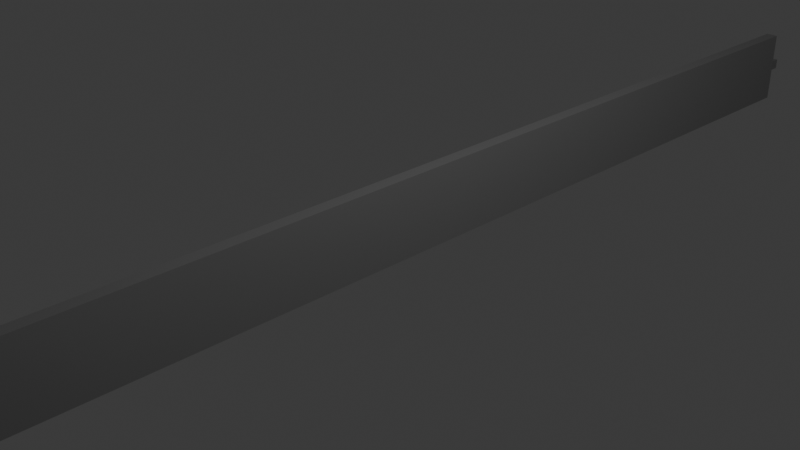 # Source: caliperspart1.blend  (saved by Blender 4.5.87; exported with 4.5.12 LTS)
import bpy
from mathutils import Matrix  # noqa: F401  (used for matrix-valued properties, if any)

bpy.ops.wm.read_factory_settings(use_empty=True)
scene = bpy.context.scene
scene.name = 'Scene'

# ---- collections
col_collection = bpy.data.collections.new('Collection'); scene.collection.children.link(col_collection)

# ---- materials (node trees are filled in below, after node groups)
mat_material = bpy.data.materials.new('Material')
mat_material.alpha_threshold = 0.0
mat_material.roughness = 0.5
mat_material.line_color = (0.0, 0.0, 0.0, 1.0)
mat_material_001 = bpy.data.materials.new('Material.001')
mat_material_001.alpha_threshold = 0.0
mat_material_001.roughness = 0.5
mat_material_001.line_color = (0.0, 0.0, 0.0, 1.0)

# ---- material node trees
mat_material.use_nodes = True; mat_material.node_tree.nodes.clear()
_N = mat_material.node_tree.nodes; _L = mat_material.node_tree.links
n0 = _N.new('ShaderNodeOutputMaterial'); n0.name = 'Material Output'; n0.location = (200, 100)
n1 = _N.new('ShaderNodeBsdfPrincipled'); n1.name = 'Principled BSDF'; n1.location = (-131, 100)
n1.inputs[0].default_value = (0.287, 0.287, 0.287, 1.0)
n1.inputs[1].default_value = 0.6327
n1.inputs[3].default_value = 1.45
_L.new(n1.outputs[0], n0.inputs[0])
n0.is_active_output = True
mat_material_001.use_nodes = True; mat_material_001.node_tree.nodes.clear()
_N = mat_material_001.node_tree.nodes; _L = mat_material_001.node_tree.links
n0 = _N.new('ShaderNodeOutputMaterial'); n0.name = 'Material Output'; n0.location = (200, 100)
n1 = _N.new('ShaderNodeBsdfPrincipled'); n1.name = 'Principled BSDF'; n1.location = (-131, 100)
n1.inputs[0].default_value = (0.287, 0.287, 0.287, 1.0)
n1.inputs[1].default_value = 0.6327
n1.inputs[3].default_value = 1.45
_L.new(n1.outputs[0], n0.inputs[0])
n0.is_active_output = True

# ---- world
world_world = bpy.data.worlds.new('World'); scene.world = world_world
world_world.use_nodes = True; world_world.node_tree.nodes.clear()
_N = world_world.node_tree.nodes; _L = world_world.node_tree.links
n0 = _N.new('ShaderNodeOutputWorld'); n0.name = 'World Output'; n0.location = (200, 100)
n1 = _N.new('ShaderNodeBackground'); n1.name = 'Background'; n1.location = (-200, 100)
n1.inputs[0].default_value = (0.05088, 0.05088, 0.05088, 1.0)
_L.new(n1.outputs[0], n0.inputs[0])
n0.is_active_output = True
world_world.color = (0.05088, 0.05088, 0.05088)
world_world.sun_shadow_jitter_overblur = 0.0

# ---- cameras
cam_camera = bpy.data.cameras.new('Camera')
cam_camera.clip_end = 100.0
cam_camera.ortho_scale = 7.314

# ---- lights
light_light = bpy.data.lights.new('Light', 'POINT')
light_light.energy = 1000.0
light_light.shadow_soft_size = 0.1

# ---- meshes
me_cube_002 = bpy.data.meshes.new('Cube.002')
me_cube_002.from_pydata([(-1.0, -1.0, -1.0), (-1.0, 0.9052, -1.0), (-1.0, 0.9052, 1.0), (1.0, -1.0, -1.0), (1.0, 0.9052, -1.0), (1.0, 0.9052, 1.0), (-1.0, -0.9538, -1.0), (-1.0, -0.9538, 1.0), (1.0, -0.9538, -1.0), (1.0, -0.9538, 1.0), (-1.0, -1.0, 0.3312), (-1.0, 0.9052, 0.3312), (1.0, 0.9052, 0.3312), (1.0, -1.0, 0.3312), (1.0, -0.955, 0.3312), (-1.0, -0.955, 0.3312)], [], [(15, 7, 2, 11), (11, 2, 5, 12), (6, 8, 3, 0), (15, 10, 13, 14), (5, 2, 7, 9), (1, 4, 8, 6), (12, 5, 9, 14), (7, 15, 14, 9), (0, 10, 15, 6), (4, 12, 14, 8), (3, 13, 10, 0), (8, 14, 13, 3), (1, 11, 12, 4), (6, 15, 11, 1)])
_uv = me_cube_002.uv_layers.new(name='UVMap')
_uv.uv.foreach_set('vector', [0.5414, 0.006069, 0.625, 0.006069, 0.625, 0.25, 0.5414, 0.25, 0.5414, 0.25, 0.625, 0.25, 0.625, 0.5, 0.5414, 0.5, 0.125, 0.7439, 0.375, 0.7439, 0.375, 0.75, 0.125, 0.75, 0.5414, 0.006069, 0.5414, 0.0, 0.5414, 0.75, 0.5414, 0.7439, 0.625, 0.5, 0.875, 0.5, 0.875, 0.7439, 0.625, 0.7439, 0.125, 0.5, 0.375, 0.5, 0.375, 0.7439, 0.125, 0.7439, 0.5414, 0.5, 0.625, 0.5, 0.625, 0.7439, 0.5414, 0.7439, 0.625, 0.006069, 0.5414, 0.006069, 0.5414, 0.7439, 0.625, 0.7439, 0.375, 0.0, 0.5414, 0.0, 0.5414, 0.006069, 0.375, 0.006069, 0.375, 0.5, 0.5414, 0.5, 0.5414, 0.7439, 0.375, 0.7439, 0.375, 0.75, 0.5414, 0.75, 0.5414, 1.0, 0.375, 1.0, 0.375, 0.7439, 0.5414, 0.7439, 0.5414, 0.75, 0.375, 0.75, 0.375, 0.25, 0.5414, 0.25, 0.5414, 0.5, 0.375, 0.5, 0.375, 0.006069, 0.5414, 0.006069, 0.5414, 0.25, 0.375, 0.25])
me_cube_002.materials.append(mat_material)
me_cube_002.update()
me_cube_007 = bpy.data.meshes.new('Cube.007')
me_cube_007.from_pydata([(1.0, 1.0, 1.0), (1.0, 1.0, -1.0), (1.0, -1.0, 1.016), (1.0, -1.0, -1.0), (-1.0, 0.8707, 0.2161), (-1.0, 0.8707, -0.2099), (-1.0, -0.8707, 0.2194), (-1.0, -0.8707, -0.2099), (-1.0, -1.109, -1.0), (-1.0, -1.109, 1.016), (1.0, -1.109, 1.016), (1.0, -1.109, -1.0), (1.0, -1.0, 1.758), (-1.0, -1.0, 1.758), (1.0, -1.109, 1.758), (-1.0, -1.109, 1.758), (-1.0, -1.05, -1.0), (-1.0, -1.05, 1.016), (1.0, -1.05, -1.0), (1.0, -1.05, 1.016), (-1.0, -1.05, 1.758), (1.0, -1.05, 1.758), (0.8294, -1.004, 2.202), (-1.0, -1.004, 2.2), (-1.0, -1.05, 2.2), (1.0, -1.05, 2.2), (0.3742, -1.02, 3.276), (-1.0, -1.02, 3.277), (-1.0, -1.05, 3.5), (0.4509, -1.016, 3.125), (-1.0, -1.05, 3.098), (-1.0, -1.016, 3.126), (-1.0, -1.0, -2.175), (1.0, -1.0, -2.175), (-1.0, -1.106, -2.175), (1.0, -1.106, -2.175), (-1.0, -1.05, -2.175), (1.0, -1.05, -2.175), (-1.0, -1.0, -5.152), (-1.0, -1.064, -5.152), (1.0, -1.061, -5.152), (-1.0, -1.05, -5.152), (1.0, -1.05, -5.152), (-1.0, -1.0, -6.205), (-1.0, -1.001, -6.205), (-1.0, -1.0, -6.205), (1.0, -1.041, -5.338), (1.0, -1.041, -5.152), (1.0, -1.041, -5.499), (-1.0, -1.0, -4.993), (-1.0, -1.05, -4.993), (-1.0, -1.067, -4.993), (1.0, -1.0, -4.993), (1.0, -1.05, -4.993), (1.0, -1.067, -4.993), (1.0, -1.041, -4.993), (-0.02765, -1.001, -4.993), (-0.02765, -1.001, -5.152), (0.0112, -1.002, -6.205), (-0.02765, -1.001, -6.205), (1.0, -1.067, -4.993), (1.0, -1.064, -5.152), (1.0, -1.038, -5.546), (1.0, -1.041, -5.499), (1.0, -1.067, -4.993), (1.0, -1.041, -4.993), (1.0, -1.0, -4.993), (1.0, -1.038, -4.993), (1.0, -1.0, -4.993), (1.0, -1.038, -5.152), (1.0, -1.038, -5.394), (-1.0, 1.0, 1.0), (-1.0, -1.0, 1.016), (-1.0, 1.0, -1.0), (-1.0, -1.0, -1.0), (-1.0, 1.0, 0.2161), (-1.0, 1.0, -0.2099), (1.0, 1.0, 0.222), (1.0, 1.0, -0.2101), (0.0, 1.0, 1.0), (0.0, -1.0, 1.016), (0.0, 1.0, -1.0), (0.0, -1.0, -1.0), (0.0, -1.0, -2.175), (0.0, -1.0, 1.758), (-0.08529, -1.004, 2.201), (-0.3129, -1.02, 3.276), (-0.2746, -1.016, 3.125), (0.0, 1.0, 0.219), (0.0, 1.0, -0.21), (-0.1134, 0.8707, 0.2161), (-0.1134, -0.8707, 0.2194), (-0.1134, 0.8707, -0.2099), (-0.1134, -0.8707, -0.2099), (-0.1134, 1.0, 0.2161), (-0.1134, 1.0, -0.2099), (1.0, -0.9419, 1.015), (-1.0, -0.9419, 1.015), (-1.0, -0.9419, -1.0), (1.0, -0.9419, -1.0), (-1.0, -0.8201, 0.2193), (-1.0, -0.8201, -0.2099), (0.0, -0.9419, -1.0), (0.0, -0.9419, 1.015), (-0.1134, -0.8201, 0.2193), (-0.1134, -0.8201, -0.2099)], [], [(103, 97, 72, 80), (17, 16, 8, 9), (95, 94, 88, 89), (102, 99, 3, 82), (99, 96, 2, 3), (81, 89, 78, 1), (11, 10, 9, 8), (82, 3, 33, 83), (9, 10, 14, 15), (18, 19, 10, 11), (21, 20, 15, 14), (19, 2, 12, 21), (80, 72, 13, 84), (17, 9, 15, 20), (72, 17, 20, 13), (10, 19, 21, 14), (84, 13, 23, 85), (3, 2, 19, 18), (3, 18, 37, 33), (72, 74, 16, 17), (22, 24, 25), (20, 21, 25, 24), (21, 12, 22, 25), (13, 20, 24, 23), (30, 29, 26, 28), (28, 26, 86, 27), (31, 30, 28, 27), (87, 31, 27, 86), (85, 23, 31, 87), (23, 24, 30, 31), (24, 22, 29, 30), (51, 50, 41, 39), (50, 49, 38, 41), (16, 74, 32, 36), (11, 8, 34, 35), (18, 11, 35, 37), (8, 16, 36, 34), (42, 40, 48, 46), (53, 54, 40, 42), (61, 40, 54, 60), (60, 51, 39, 61), (45, 59, 58, 44), (43, 59, 45), (46, 70, 69, 47), (61, 39, 44, 58, 62, 63), (41, 38, 43, 45), (39, 41, 45, 44), (38, 57, 59, 43), (54, 35, 34, 51, 60, 64), (60, 54, 64), (42, 46, 47), (69, 67, 65, 47), (56, 65, 67), (56, 66, 65), (52, 55, 65, 66), (37, 35, 54, 53), (37, 53, 55, 52, 33), (68, 66, 56, 49, 32, 83, 33, 52), (66, 68, 52), (36, 32, 49, 50), (34, 36, 50, 51), (47, 55, 53, 42), (57, 69, 70, 59), (69, 57, 56, 67), (62, 58, 59, 70), (46, 63, 62, 70), (49, 56, 57, 38), (100, 6, 72, 97), (101, 5, 73, 98), (6, 7, 74, 72), (5, 76, 73), (75, 4, 71), (101, 7, 93, 105), (88, 75, 71, 79), (78, 89, 88, 77), (77, 88, 79, 0), (22, 85, 87, 29), (29, 87, 86, 26), (12, 84, 85, 22), (2, 80, 84, 12), (74, 82, 83, 32), (73, 76, 89, 81), (98, 102, 82, 74), (96, 103, 80, 2), (105, 104, 90, 92), (95, 92, 90, 94), (7, 6, 91, 93), (76, 5, 92, 95), (100, 4, 90, 104), (4, 75, 94, 90), (6, 100, 104, 91), (93, 91, 104, 105), (0, 79, 103, 96), (73, 81, 102, 98), (5, 101, 105, 92), (7, 101, 98, 74), (4, 100, 97, 71), (1, 78, 77, 0, 96, 99), (81, 1, 99, 102), (79, 71, 97, 103), (48, 40, 61)])
_uv = me_cube_007.uv_layers.new(name='UVMap')
_uv.uv.foreach_set('vector', [0.75, 0.7427, 0.875, 0.7427, 0.875, 0.75, 0.75, 0.75, 0.625, 0.0, 0.375, 0.0, 0.375, 0.0, 0.625, 0.0, 0.4738, 0.25, 0.527, 0.25, 0.5274, 0.375, 0.4738, 0.375, 0.25, 0.7427, 0.375, 0.7427, 0.375, 0.75, 0.25, 0.75, 0.375, 0.7427, 0.625, 0.7427, 0.625, 0.75, 0.375, 0.75, 0.375, 0.375, 0.4738, 0.375, 0.4737, 0.5, 0.375, 0.5, 0.375, 0.75, 0.625, 0.75, 0.625, 1.0, 0.375, 1.0, 0.25, 0.75, 0.375, 0.75, 0.375, 0.75, 0.25, 0.75, 0.625, 1.0, 0.625, 0.75, 0.625, 0.75, 0.625, 1.0, 0.375, 0.75, 0.625, 0.75, 0.625, 0.75, 0.375, 0.75, 0.625, 0.75, 0.875, 0.75, 0.875, 0.75, 0.625, 0.75, 0.625, 0.75, 0.625, 0.75, 0.625, 0.75, 0.625, 0.75, 0.75, 0.75, 0.875, 0.75, 0.875, 0.75, 0.75, 0.75, 0.625, 0.0, 0.625, 0.0, 0.625, 0.0, 0.625, 0.0, 0.625, 0.0, 0.625, 0.0, 0.625, 0.0, 0.625, 0.0, 0.625, 0.75, 0.625, 0.75, 0.625, 0.75, 0.625, 0.75, 0.75, 0.75, 0.875, 0.75, 0.875, 0.75, 0.75, 0.75, 0.375, 0.75, 0.625, 0.75, 0.625, 0.75, 0.375, 0.75, 0.375, 0.75, 0.375, 0.75, 0.375, 0.75, 0.375, 0.75, 0.625, 0.0, 0.375, 0.0, 0.375, 0.0, 0.625, 0.0, 0.625, 0.75, 0.875, 0.75, 0.625, 0.75, 0.875, 0.75, 0.625, 0.75, 0.625, 0.75, 0.875, 0.75, 0.625, 0.75, 0.625, 0.75, 0.625, 0.75, 0.625, 0.75, 0.625, 0.0, 0.625, 0.0, 0.625, 0.0, 0.625, 0.0, 0.875, 0.75, 0.625, 0.75, 0.625, 0.75, 0.875, 0.75, 0.875, 0.75, 0.625, 0.75, 0.75, 0.75, 0.875, 0.75, 0.625, 0.0, 0.625, 0.0, 0.625, 0.0, 0.625, 0.0, 0.75, 0.75, 0.875, 0.75, 0.875, 0.75, 0.75, 0.75, 0.75, 0.75, 0.875, 0.75, 0.875, 0.75, 0.75, 0.75, 0.625, 0.0, 0.625, 0.0, 0.625, 0.0, 0.625, 0.0, 0.875, 0.75, 0.625, 0.75, 0.625, 0.75, 0.875, 0.75, 0.375, 0.0, 0.375, 0.0, 0.375, 0.0, 0.375, 0.0, 0.375, 0.0, 0.375, 0.0, 0.375, 0.0, 0.375, 0.0, 0.375, 0.0, 0.375, 0.0, 0.375, 0.0, 0.375, 0.0, 0.375, 0.75, 0.375, 1.0, 0.375, 1.0, 0.375, 0.75, 0.375, 0.75, 0.375, 0.75, 0.375, 0.75, 0.375, 0.75, 0.375, 0.0, 0.375, 0.0, 0.375, 0.0, 0.375, 0.0, 0.375, 0.75, 0.375, 0.75, 0.375, 0.75, 0.375, 0.75, 0.375, 0.75, 0.375, 0.75, 0.375, 0.75, 0.375, 0.75, 0.375, 0.75, 0.375, 0.75, 0.375, 0.75, 0.375, 0.75, 0.375, 0.75, 0.375, 1.0, 0.375, 1.0, 0.375, 0.75, 0.125, 0.75, 0.375, 0.75, 0.375, 0.75, 0.125, 0.75, 0.125, 0.75, 0.375, 0.75, 0.125, 0.75, 0.375, 0.75, 0.375, 0.75, 0.375, 0.75, 0.0, 0.0, 0.375, 0.75, 0.375, 1.0, 0.375, 1.0, 0.375, 0.75, 0.375, 0.75, 0.375, 0.75, 0.375, 0.0, 0.375, 0.0, 0.375, 0.0, 0.375, 0.0, 0.375, 0.0, 0.375, 0.0, 0.375, 0.0, 0.375, 0.0, 0.125, 0.75, 0.375, 0.75, 0.375, 0.75, 0.125, 0.75, 0.375, 0.75, 0.375, 0.75, 0.375, 1.0, 0.375, 1.0, 0.375, 0.75, 0.375, 0.75, 0.375, 0.75, 0.375, 0.75, 0.375, 0.75, 0.375, 0.75, 0.375, 0.75, 0.375, 0.75, 0.375, 0.75, 0.375, 0.75, 0.375, 0.75, 0.0, 0.0, 0.375, 0.75, 0.375, 0.75, 0.375, 0.75, 0.375, 0.75, 0.375, 0.75, 0.375, 0.75, 0.375, 0.75, 0.375, 0.75, 0.375, 0.75, 0.375, 0.75, 0.375, 0.75, 0.375, 0.75, 0.375, 0.75, 0.375, 0.75, 0.375, 0.75, 0.375, 0.75, 0.375, 0.75, 0.375, 0.75, 0.375, 0.75, 0.375, 0.75, 0.375, 0.75, 0.3158, 0.75, 0.125, 0.75, 0.125, 0.75, 0.25, 0.75, 0.375, 0.75, 0.375, 0.75, 0.375, 0.75, 0.375, 0.75, 0.375, 0.75, 0.375, 0.0, 0.375, 0.0, 0.375, 0.0, 0.375, 0.0, 0.375, 0.0, 0.375, 0.0, 0.375, 0.0, 0.375, 0.0, 0.375, 0.75, 0.375, 0.75, 0.375, 0.75, 0.375, 0.75, 0.375, 0.75, 0.375, 0.75, 0.375, 0.75, 0.375, 0.75, 0.375, 0.75, 0.375, 0.75, 0.375, 0.75, 0.375, 0.75, 0.375, 0.75, 0.375, 0.75, 0.375, 0.75, 0.375, 0.75, 0.375, 0.75, 0.375, 0.75, 0.375, 0.75, 0.375, 0.75, 0.125, 0.75, 0.375, 0.75, 0.375, 0.75, 0.125, 0.75, 0.6151, 0.01662, 0.6151, 0.009928, 0.625, 0.0, 0.625, 0.007268, 0.3849, 0.01662, 0.3849, 0.2401, 0.375, 0.25, 0.375, 0.007268, 0.6151, 0.009928, 0.3849, 0.009928, 0.375, 0.0, 0.625, 0.0, 0.3849, 0.2401, 0.4738, 0.25, 0.375, 0.25, 0.527, 0.25, 0.6151, 0.2401, 0.625, 0.25, 0.3849, 0.01662, 0.3849, 0.009928, 0.3849, 0.009928, 0.3849, 0.01662, 0.5274, 0.375, 0.527, 0.25, 0.625, 0.25, 0.625, 0.375, 0.4737, 0.5, 0.4738, 0.375, 0.5274, 0.375, 0.5278, 0.5, 0.5278, 0.5, 0.5274, 0.375, 0.625, 0.375, 0.625, 0.5, 0.625, 0.75, 0.75, 0.75, 0.75, 0.75, 0.625, 0.75, 0.625, 0.75, 0.75, 0.75, 0.75, 0.75, 0.625, 0.75, 0.625, 0.75, 0.75, 0.75, 0.75, 0.75, 0.625, 0.75, 0.625, 0.75, 0.75, 0.75, 0.75, 0.75, 0.625, 0.75, 0.125, 0.75, 0.25, 0.75, 0.25, 0.75, 0.125, 0.75, 0.375, 0.25, 0.4738, 0.25, 0.4738, 0.375, 0.375, 0.375, 0.125, 0.7427, 0.25, 0.7427, 0.25, 0.75, 0.125, 0.75, 0.625, 0.7427, 0.75, 0.7427, 0.75, 0.75, 0.625, 0.75, 0.3849, 0.01662, 0.6151, 0.01662, 0.6151, 0.2401, 0.3849, 0.2401, 0.4738, 0.25, 0.3849, 0.2401, 0.6151, 0.2401, 0.527, 0.25, 0.3849, 0.009928, 0.6151, 0.009928, 0.6151, 0.009928, 0.3849, 0.009928, 0.4738, 0.25, 0.3849, 0.2401, 0.3849, 0.2401, 0.4738, 0.25, 0.6151, 0.01662, 0.6151, 0.2401, 0.6151, 0.2401, 0.6151, 0.01662, 0.6151, 0.2401, 0.527, 0.25, 0.527, 0.25, 0.6151, 0.2401, 0.6151, 0.009928, 0.6151, 0.01662, 0.6151, 0.01662, 0.6151, 0.009928, 0.3849, 0.009928, 0.6151, 0.009928, 0.6151, 0.01662, 0.3849, 0.01662, 0.625, 0.5, 0.75, 0.5, 0.75, 0.7427, 0.625, 0.7427, 0.125, 0.5, 0.25, 0.5, 0.25, 0.7427, 0.125, 0.7427, 0.3849, 0.2401, 0.3849, 0.01662, 0.3849, 0.01662, 0.3849, 0.2401, 0.3849, 0.009928, 0.3849, 0.01662, 0.375, 0.007268, 0.375, 0.0, 0.6151, 0.2401, 0.6151, 0.01662, 0.625, 0.007268, 0.625, 0.25, 0.375, 0.5, 0.4737, 0.5, 0.5278, 0.5, 0.625, 0.5, 0.625, 0.7427, 0.375, 0.7427, 0.25, 0.5, 0.375, 0.5, 0.375, 0.7427, 0.25, 0.7427, 0.75, 0.5, 0.875, 0.5, 0.875, 0.7427, 0.75, 0.7427, 0.375, 0.75, 0.375, 0.75, 0.375, 0.75])
me_cube_007.materials.append(mat_material_001)
me_cube_007.materials.append(None)
me_cube_007.use_mirror_vertex_groups = False
me_cube_007.update()

# ---- objects
ob_light = bpy.data.objects.new('Light', light_light)
ob_camera = bpy.data.objects.new('Camera', cam_camera)
ob_cube_002 = bpy.data.objects.new('Cube.002', me_cube_002)
ob_cube_007 = bpy.data.objects.new('Cube.007', me_cube_007)

# ---- transforms, parenting, visibility, modifiers, constraints
ob_light.location = (4.076, 1.005, 5.904)
ob_light.rotation_euler = (0.6503, 0.05522, 1.866)
ob_light.lock_rotations_4d = False
ob_light.empty_display_type = 'ARROWS'
ob_light.color = (0.0, 0.0, 0.0, 0.0)
ob_light.lineart.crease_threshold = 0.0
ob_camera.location = (7.359, -6.926, 4.958)
ob_camera.rotation_euler = (1.109, 0.0, 0.8149)
ob_camera.lock_rotations_4d = False
ob_camera.empty_display_type = 'ARROWS'
ob_camera.color = (0.0, 0.0, 0.0, 0.0)
ob_camera.display_type = 'WIRE'
ob_camera.lineart.crease_threshold = 0.0
ob_cube_002.location = (-0.04006, 1.536, 0.0)
ob_cube_002.scale = (-0.03188, -5.844, 0.09469)
ob_cube_007.location = (0.0, 1.139, 0.0)
ob_cube_007.scale = (0.07235, 5.971, 0.4495)
ob_cube_007.lock_rotations_4d = False
ob_cube_007.empty_display_type = 'ARROWS'
ob_cube_007.lineart.crease_threshold = 0.0
_m = ob_cube_007.modifiers.new('Boolean', 'BOOLEAN')

# ---- collection membership
col_collection.objects.link(ob_light)
col_collection.objects.link(ob_camera)
col_collection.objects.link(ob_cube_002)
col_collection.objects.link(ob_cube_007)

# ---- scene / render settings (as saved in the file)
scene.camera = ob_camera
scene.frame_start = 1; scene.frame_end = 250; scene.frame_set(1)
scene.render.engine = 'BLENDER_EEVEE_NEXT'
bpy.context.view_layer.update()
